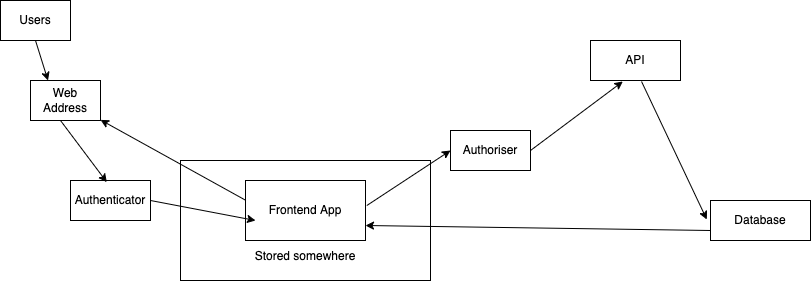

The diagram above was exported from draw.io. Its source (the exported page's mxGraphModel, read from the mxfile embedded in the PNG):
<mxGraphModel dx="951" dy="479" grid="1" gridSize="10" guides="1" tooltips="1" connect="1" arrows="1" fold="1" page="1" pageScale="1" pageWidth="827" pageHeight="1169" math="0" shadow="0">
  <root>
    <mxCell id="0" />
    <mxCell id="1" parent="0" />
    <mxCell id="Wrl20bfvJc6-glHO4McY-1" value="Database" style="rounded=0;whiteSpace=wrap;html=1;" vertex="1" parent="1">
      <mxGeometry x="720" y="480" width="100" height="40" as="geometry" />
    </mxCell>
    <mxCell id="Wrl20bfvJc6-glHO4McY-3" value="API" style="rounded=0;whiteSpace=wrap;html=1;" vertex="1" parent="1">
      <mxGeometry x="600" y="320" width="90" height="40" as="geometry" />
    </mxCell>
    <mxCell id="Wrl20bfvJc6-glHO4McY-6" value="Users" style="rounded=0;whiteSpace=wrap;html=1;" vertex="1" parent="1">
      <mxGeometry x="10" y="280" width="70" height="40" as="geometry" />
    </mxCell>
    <mxCell id="Wrl20bfvJc6-glHO4McY-7" value="&lt;br&gt;&lt;br&gt;&lt;br&gt;&lt;br&gt;&lt;br&gt;Stored somewhere" style="rounded=0;whiteSpace=wrap;html=1;" vertex="1" parent="1">
      <mxGeometry x="190" y="440" width="250" height="120" as="geometry" />
    </mxCell>
    <mxCell id="Wrl20bfvJc6-glHO4McY-4" value="Frontend App" style="rounded=0;whiteSpace=wrap;html=1;" vertex="1" parent="1">
      <mxGeometry x="255" y="460" width="120" height="60" as="geometry" />
    </mxCell>
    <mxCell id="Wrl20bfvJc6-glHO4McY-8" value="Authenticator" style="rounded=0;whiteSpace=wrap;html=1;" vertex="1" parent="1">
      <mxGeometry x="80" y="460" width="80" height="40" as="geometry" />
    </mxCell>
    <mxCell id="Wrl20bfvJc6-glHO4McY-9" value="Authoriser" style="rounded=0;whiteSpace=wrap;html=1;" vertex="1" parent="1">
      <mxGeometry x="460" y="410" width="80" height="40" as="geometry" />
    </mxCell>
    <mxCell id="Wrl20bfvJc6-glHO4McY-10" value="" style="endArrow=classic;html=1;rounded=0;exitX=0.5;exitY=1;exitDx=0;exitDy=0;entryX=0.25;entryY=0;entryDx=0;entryDy=0;" edge="1" parent="1" source="Wrl20bfvJc6-glHO4McY-6" target="Wrl20bfvJc6-glHO4McY-17">
      <mxGeometry width="50" height="50" relative="1" as="geometry">
        <mxPoint x="390" y="450" as="sourcePoint" />
        <mxPoint x="70" y="370" as="targetPoint" />
      </mxGeometry>
    </mxCell>
    <mxCell id="Wrl20bfvJc6-glHO4McY-11" value="" style="endArrow=classic;html=1;rounded=0;exitX=0;exitY=0.328;exitDx=0;exitDy=0;exitPerimeter=0;" edge="1" parent="1" source="Wrl20bfvJc6-glHO4McY-4" target="Wrl20bfvJc6-glHO4McY-17">
      <mxGeometry width="50" height="50" relative="1" as="geometry">
        <mxPoint x="160" y="430" as="sourcePoint" />
        <mxPoint x="190" y="490" as="targetPoint" />
      </mxGeometry>
    </mxCell>
    <mxCell id="Wrl20bfvJc6-glHO4McY-12" value="" style="endArrow=classic;html=1;rounded=0;exitX=1.011;exitY=0.417;exitDx=0;exitDy=0;entryX=0;entryY=0.5;entryDx=0;entryDy=0;exitPerimeter=0;" edge="1" parent="1" source="Wrl20bfvJc6-glHO4McY-4" target="Wrl20bfvJc6-glHO4McY-9">
      <mxGeometry width="50" height="50" relative="1" as="geometry">
        <mxPoint x="395" y="480" as="sourcePoint" />
        <mxPoint x="510" y="525" as="targetPoint" />
      </mxGeometry>
    </mxCell>
    <mxCell id="Wrl20bfvJc6-glHO4McY-13" value="" style="endArrow=classic;html=1;rounded=0;exitX=1;exitY=0.5;exitDx=0;exitDy=0;entryX=0.359;entryY=1.025;entryDx=0;entryDy=0;entryPerimeter=0;" edge="1" parent="1" source="Wrl20bfvJc6-glHO4McY-9" target="Wrl20bfvJc6-glHO4McY-3">
      <mxGeometry width="50" height="50" relative="1" as="geometry">
        <mxPoint x="560" y="420" as="sourcePoint" />
        <mxPoint x="645" y="360" as="targetPoint" />
      </mxGeometry>
    </mxCell>
    <mxCell id="Wrl20bfvJc6-glHO4McY-14" value="" style="endArrow=classic;html=1;rounded=0;exitX=0.567;exitY=1.025;exitDx=0;exitDy=0;entryX=-0.037;entryY=0.475;entryDx=0;entryDy=0;entryPerimeter=0;exitPerimeter=0;" edge="1" parent="1" source="Wrl20bfvJc6-glHO4McY-3" target="Wrl20bfvJc6-glHO4McY-1">
      <mxGeometry width="50" height="50" relative="1" as="geometry">
        <mxPoint x="570" y="430" as="sourcePoint" />
        <mxPoint x="622.3100000000002" y="371" as="targetPoint" />
      </mxGeometry>
    </mxCell>
    <mxCell id="Wrl20bfvJc6-glHO4McY-15" value="" style="endArrow=classic;html=1;rounded=0;exitX=0;exitY=0.75;exitDx=0;exitDy=0;entryX=1;entryY=0.75;entryDx=0;entryDy=0;" edge="1" parent="1" source="Wrl20bfvJc6-glHO4McY-1" target="Wrl20bfvJc6-glHO4McY-4">
      <mxGeometry width="50" height="50" relative="1" as="geometry">
        <mxPoint x="641.03" y="371" as="sourcePoint" />
        <mxPoint x="696.3" y="429" as="targetPoint" />
      </mxGeometry>
    </mxCell>
    <mxCell id="Wrl20bfvJc6-glHO4McY-17" value="Web Address" style="rounded=0;whiteSpace=wrap;html=1;" vertex="1" parent="1">
      <mxGeometry x="40" y="360" width="70" height="40" as="geometry" />
    </mxCell>
    <mxCell id="Wrl20bfvJc6-glHO4McY-18" value="" style="endArrow=classic;html=1;rounded=0;exitX=0.5;exitY=1;exitDx=0;exitDy=0;entryX=0.454;entryY=0.042;entryDx=0;entryDy=0;entryPerimeter=0;" edge="1" parent="1" target="Wrl20bfvJc6-glHO4McY-8">
      <mxGeometry width="50" height="50" relative="1" as="geometry">
        <mxPoint x="70" y="400" as="sourcePoint" />
        <mxPoint x="100" y="440" as="targetPoint" />
      </mxGeometry>
    </mxCell>
    <mxCell id="Wrl20bfvJc6-glHO4McY-19" value="" style="endArrow=classic;html=1;rounded=0;exitX=1;exitY=0.5;exitDx=0;exitDy=0;entryX=0;entryY=0.5;entryDx=0;entryDy=0;" edge="1" parent="1" source="Wrl20bfvJc6-glHO4McY-8">
      <mxGeometry width="50" height="50" relative="1" as="geometry">
        <mxPoint x="180" y="470" as="sourcePoint" />
        <mxPoint x="265" y="500" as="targetPoint" />
      </mxGeometry>
    </mxCell>
  </root>
</mxGraphModel>